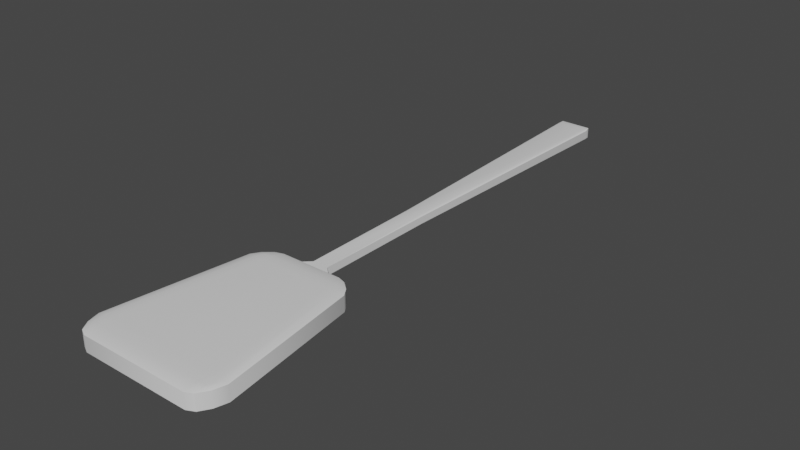 # Source: oar.blend  (saved by Blender 3.6.11; exported with 4.5.12 LTS)
import bpy
from mathutils import Matrix  # noqa: F401  (used for matrix-valued properties, if any)

bpy.ops.wm.read_factory_settings(use_empty=True)
scene = bpy.context.scene
scene.name = 'Scene'

# ---- collections
col_collection = bpy.data.collections.new('Collection'); scene.collection.children.link(col_collection)

# ---- materials (node trees are filled in below, after node groups)
mat_material = bpy.data.materials.new('Material')
mat_material.alpha_threshold = 0.0
mat_material.use_transparent_shadow = False
mat_material.roughness = 0.5
mat_material.line_color = (0.0, 0.0, 0.0, 1.0)

# ---- node groups
ng_auto_smooth = bpy.data.node_groups.new('Auto Smooth', 'GeometryNodeTree')
_s = ng_auto_smooth.interface.new_socket(name='Geometry', in_out='OUTPUT', socket_type='NodeSocketGeometry')
_s = ng_auto_smooth.interface.new_socket(name='Geometry', in_out='INPUT', socket_type='NodeSocketGeometry')
_s = ng_auto_smooth.interface.new_socket(name='Angle', in_out='INPUT', socket_type='NodeSocketFloat')
_s.subtype = 'ANGLE'
_s.min_value = 0.0
_s.max_value = 3.142
ng_auto_smooth.is_modifier = True
_N = ng_auto_smooth.nodes; _L = ng_auto_smooth.links
n0 = _N.new('NodeGroupOutput'); n0.name = 'Group Output'; n0.location = (480, -100)
n1 = _N.new('NodeGroupInput'); n1.name = 'Group Input'; n1.location = (-420, -300)
n2 = _N.new('NodeGroupInput'); n2.name = 'Group Input.001'; n2.location = (-60, -100)
n3 = _N.new('GeometryNodeSetShadeSmooth'); n3.name = 'Set Shade Smooth'; n3.location = (120, -100)
n3.domain = 'EDGE'
n4 = _N.new('GeometryNodeSetShadeSmooth'); n4.name = 'Set Shade Smooth.001'; n4.location = (300, -100)
n5 = _N.new('GeometryNodeInputMeshEdgeAngle'); n5.name = 'Edge Angle'; n5.location = (-420, -220)
n6 = _N.new('GeometryNodeInputEdgeSmooth'); n6.name = 'Is Edge Smooth'; n6.location = (-60, -160)
n7 = _N.new('GeometryNodeInputShadeSmooth'); n7.name = 'Is Face Smooth'; n7.location = (-240, -340)
n8 = _N.new('FunctionNodeBooleanMath'); n8.name = 'Boolean Math'; n8.location = (-60, -220)
n9 = _N.new('FunctionNodeCompare'); n9.name = 'Compare'; n9.location = (-240, -180)
n9.operation = 'LESS_EQUAL'
_L.new(n5.outputs[0], n9.inputs[0])
_L.new(n4.outputs[0], n0.inputs[0])
_L.new(n1.outputs[1], n9.inputs[1])
_L.new(n9.outputs[0], n8.inputs[0])
_L.new(n7.outputs[0], n8.inputs[1])
_L.new(n2.outputs[0], n3.inputs[0])
_L.new(n6.outputs[0], n3.inputs[1])
_L.new(n3.outputs[0], n4.inputs[0])
_L.new(n8.outputs[0], n3.inputs[2])
n0.is_active_output = True

# ---- material node trees
mat_material.use_nodes = True; mat_material.node_tree.nodes.clear()
_N = mat_material.node_tree.nodes; _L = mat_material.node_tree.links
n0 = _N.new('ShaderNodeOutputMaterial'); n0.name = 'Material Output'; n0.location = (300, 300)
n1 = _N.new('ShaderNodeBsdfPrincipled'); n1.name = 'Principled BSDF'; n1.location = (10, 300)
n1.distribution = 'GGX'
n1.subsurface_method = 'RANDOM_WALK_SKIN'
n1.inputs[3].default_value = 1.45
n1.inputs[27].default_value = (0.0, 0.0, 0.0, 1.0)
n1.inputs[28].default_value = 1.0
_L.new(n1.outputs[0], n0.inputs[0])
n0.is_active_output = True

# ---- world
world_world = bpy.data.worlds.new('World'); scene.world = world_world
world_world.use_nodes = True; world_world.node_tree.nodes.clear()
_N = world_world.node_tree.nodes; _L = world_world.node_tree.links
n0 = _N.new('ShaderNodeOutputWorld'); n0.name = 'World Output'; n0.location = (300, 300)
n1 = _N.new('ShaderNodeBackground'); n1.name = 'Background'; n1.location = (10, 300)
n1.inputs[0].default_value = (0.05088, 0.05088, 0.05088, 1.0)
_L.new(n1.outputs[0], n0.inputs[0])
n0.is_active_output = True
world_world.color = (0.05088, 0.05088, 0.05088)
world_world.use_sun_shadow = False
world_world.sun_shadow_jitter_overblur = 0.0

# ---- meshes
me_cube = bpy.data.meshes.new('Cube')
me_cube.from_pydata([(0.1505, -2.349, 0.03423), (0.319, -2.557, 0.08477), (0.4725, -2.536, 0.06728), (0.2803, -2.408, 0.07601), (0.3488, -2.399, 0.06728), (0.3519, -2.43, 0.07564), (0.3925, -2.556, 0.08243), (0.2966, -2.482, 0.08243), (0.3652, -2.482, 0.08016), (0.4241, -2.461, 0.06728), (0.4507, -2.543, 0.07601), (0.4048, -2.473, 0.07564), (0.319, -2.557, -0.08477), (0.1505, -2.349, -0.03423), (0.4725, -2.536, -0.06728), (0.2966, -2.482, -0.08243), (0.3925, -2.556, -0.08243), (0.3652, -2.482, -0.08016), (0.3488, -2.399, -0.06728), (0.2803, -2.408, -0.07601), (0.3519, -2.43, -0.07564), (0.4507, -2.543, -0.07601), (0.4241, -2.461, -0.06728), (0.4048, -2.473, -0.07564), (0.6426, -3.763, 0.06728), (0.5054, -3.757, 0.08477), (0.4904, -3.992, 0.06728), (0.6235, -3.762, 0.07601), (0.6108, -3.875, 0.06728), (0.5931, -3.868, 0.07564), (0.4946, -3.87, 0.08243), (0.5724, -3.759, 0.08243), (0.5578, -3.867, 0.08016), (0.5561, -3.96, 0.06728), (0.4907, -3.959, 0.07601), (0.5542, -3.928, 0.07564), (0.6426, -3.763, -0.06728), (0.4904, -3.992, -0.06728), (0.5054, -3.757, -0.08477), (0.6108, -3.875, -0.06728), (0.6235, -3.762, -0.07601), (0.5931, -3.868, -0.07564), (0.4907, -3.959, -0.07601), (0.5561, -3.96, -0.06728), (0.5542, -3.928, -0.07564), (0.5724, -3.759, -0.08243), (0.4946, -3.87, -0.08243), (0.5578, -3.867, -0.08016), (-0.1505, -2.349, 0.03423), (-0.4725, -2.536, 0.06728), (-0.319, -2.557, 0.08477), (-0.3488, -2.399, 0.06728), (-0.2803, -2.408, 0.07601), (-0.3519, -2.43, 0.07564), (-0.4507, -2.543, 0.07601), (-0.4241, -2.461, 0.06728), (-0.4048, -2.473, 0.07564), (-0.2966, -2.482, 0.08243), (-0.3925, -2.556, 0.08243), (-0.3652, -2.482, 0.08016), (-0.4725, -2.536, -0.06728), (-0.1505, -2.349, -0.03423), (-0.319, -2.557, -0.08477), (-0.4241, -2.461, -0.06728), (-0.4507, -2.543, -0.07601), (-0.4048, -2.473, -0.07564), (-0.2803, -2.408, -0.07601), (-0.3488, -2.399, -0.06728), (-0.3519, -2.43, -0.07564), (-0.3925, -2.556, -0.08243), (-0.2966, -2.482, -0.08243), (-0.3652, -2.482, -0.08016), (-0.6426, -3.763, 0.06728), (-0.4904, -3.992, 0.06728), (-0.5054, -3.757, 0.08477), (-0.6108, -3.875, 0.06728), (-0.6235, -3.762, 0.07601), (-0.5931, -3.868, 0.07564), (-0.4907, -3.959, 0.07601), (-0.5561, -3.96, 0.06728), (-0.5542, -3.928, 0.07564), (-0.5724, -3.759, 0.08243), (-0.4946, -3.87, 0.08243), (-0.5578, -3.867, 0.08016), (-0.5054, -3.757, -0.08477), (-0.4904, -3.992, -0.06728), (-0.6426, -3.763, -0.06728), (-0.4946, -3.87, -0.08243), (-0.5724, -3.759, -0.08243), (-0.5578, -3.867, -0.08016), (-0.5561, -3.96, -0.06728), (-0.4907, -3.959, -0.07601), (-0.5542, -3.928, -0.07564), (-0.6235, -3.762, -0.07601), (-0.6108, -3.875, -0.06728), (-0.5931, -3.868, -0.07564), (-0.275, -2.375, -0.06728), (0.275, -2.375, -0.06728), (0.275, -2.375, 0.06728), (-0.275, -2.375, 0.06728), (-0.108, 1.264, -0.03584), (-0.1396, 1.24, -0.04663), (0.108, 1.264, -0.03584), (0.1396, 1.24, -0.04663), (0.108, 1.264, 0.03584), (0.1396, 1.24, 0.04663), (-0.108, 1.264, 0.03584), (-0.1396, 1.24, 0.04663), (-0.07092, -2.276, -0.03464), (-0.09151, -2.3, -0.03662), (0.07092, -2.276, -0.03464), (0.09151, -2.3, -0.03662), (0.07092, -2.276, 0.03464), (0.09151, -2.3, 0.03662), (-0.07092, -2.276, 0.03464), (-0.09151, -2.3, 0.03662), (-0.1178, 1.181, -0.05109), (-0.1524, 1.181, -0.03938), (-0.1404, 1.236, -0.04691), (-0.1422, 1.181, -0.04766), (0.1524, 1.181, -0.03938), (0.1178, 1.181, -0.05109), (0.1404, 1.236, -0.04691), (0.1422, 1.181, -0.04766), (0.1178, 1.181, 0.05109), (0.1524, 1.181, 0.03938), (0.1404, 1.236, 0.04691), (0.1422, 1.181, 0.04766), (-0.1524, 1.181, 0.03938), (-0.1178, 1.181, 0.05109), (-0.1404, 1.236, 0.04691), (-0.1422, 1.181, 0.04766), (0.07851, -1.195, -0.03161), (0.07329, -1.192, -0.0391), (0.06092, -1.185, -0.04395), (-0.07851, -1.195, -0.03161), (-0.07329, -1.192, -0.0391), (-0.06092, -1.185, -0.04395), (-0.06092, -1.185, 0.04395), (-0.07329, -1.192, 0.0391), (-0.07851, -1.195, 0.03161), (0.06092, -1.185, 0.04395), (0.07329, -1.192, 0.0391), (0.07851, -1.195, 0.03161)], [], [(62, 12, 38, 84), (86, 72, 49, 60), (37, 26, 73, 85), (1, 50, 74, 25), (14, 2, 24, 36), (98, 3, 5, 4), (3, 7, 8, 5), (1, 6, 8, 7), (6, 10, 11, 8), (2, 9, 11, 10), (9, 4, 5, 11), (5, 8, 11), (12, 15, 17, 16), (15, 19, 20, 17), (97, 18, 20, 19), (18, 22, 23, 20), (14, 21, 23, 22), (21, 16, 17, 23), (17, 20, 23), (24, 27, 29, 28), (27, 31, 32, 29), (25, 30, 32, 31), (30, 34, 35, 32), (26, 33, 35, 34), (33, 28, 29, 35), (29, 32, 35), (36, 39, 41, 40), (39, 43, 44, 41), (37, 42, 44, 43), (42, 46, 47, 44), (38, 45, 47, 46), (45, 40, 41, 47), (41, 44, 47), (99, 51, 53, 52), (51, 55, 56, 53), (49, 54, 56, 55), (54, 58, 59, 56), (50, 57, 59, 58), (57, 52, 53, 59), (53, 56, 59), (60, 63, 65, 64), (63, 67, 68, 65), (96, 66, 68, 67), (66, 70, 71, 68), (62, 69, 71, 70), (69, 64, 65, 71), (65, 68, 71), (72, 75, 77, 76), (75, 79, 80, 77), (73, 78, 80, 79), (78, 82, 83, 80), (74, 81, 83, 82), (81, 76, 77, 83), (77, 80, 83), (84, 87, 89, 88), (87, 91, 92, 89), (85, 90, 92, 91), (90, 94, 95, 92), (86, 93, 95, 94), (93, 88, 89, 95), (89, 92, 95), (62, 84, 88, 69), (69, 88, 93, 64), (64, 93, 86, 60), (12, 62, 70, 15), (15, 70, 66, 19), (19, 66, 96, 97), (2, 14, 22, 9), (9, 22, 18, 4), (4, 18, 97, 98), (85, 73, 79, 90), (90, 79, 75, 94), (94, 75, 72, 86), (26, 37, 43, 33), (33, 43, 39, 28), (28, 39, 36, 24), (99, 96, 67, 51), (51, 67, 63, 55), (55, 63, 60, 49), (25, 74, 82, 30), (30, 82, 78, 34), (34, 78, 73, 26), (1, 25, 31, 6), (6, 31, 27, 10), (10, 27, 24, 2), (84, 38, 46, 87), (87, 46, 42, 91), (91, 42, 37, 85), (74, 50, 58, 81), (81, 58, 54, 76), (76, 54, 49, 72), (50, 1, 7, 57), (57, 7, 3, 52), (52, 3, 98, 99), (38, 12, 16, 45), (45, 16, 21, 40), (40, 21, 14, 36), (138, 141, 124, 129), (61, 13, 97, 96), (13, 0, 98, 97), (48, 61, 96, 99), (0, 48, 99, 98), (0, 13, 111, 110, 112, 113), (143, 132, 120, 125), (135, 140, 128, 117), (107, 101, 118, 117, 128, 130), (61, 48, 115, 114, 108, 109), (100, 106, 104, 102), (48, 0, 113, 112, 114, 115), (100, 102, 103, 101), (103, 105, 126, 125, 120, 122), (102, 104, 105, 103), (105, 107, 130, 129, 124, 126), (106, 100, 101, 107), (101, 103, 122, 121, 116, 118), (104, 106, 107, 105), (13, 61, 109, 108, 110, 111), (116, 119, 118), (119, 117, 118), (120, 123, 122), (123, 121, 122), (124, 127, 126), (127, 125, 126), (128, 131, 130), (131, 129, 130), (132, 110, 133), (133, 110, 134), (135, 117, 119, 136), (136, 119, 116, 137), (138, 129, 131, 139), (139, 131, 128, 140), (141, 112, 142), (142, 112, 143), (134, 137, 116, 121), (110, 108, 137, 134), (127, 142, 143, 125), (124, 141, 142, 127), (114, 139, 140), (114, 138, 139), (108, 136, 137), (108, 135, 136), (123, 133, 134, 121), (120, 132, 133, 123), (108, 114, 140, 135), (112, 110, 132, 143), (114, 112, 141, 138)])
me_cube.polygons.foreach_set('use_smooth', [True] * 146)
_uv = me_cube.uv_layers.new(name='UVMap')
_uv.uv.foreach_set('vector', [0.1508, 0.5258, 0.3492, 0.5258, 0.3492, 0.7242, 0.1508, 0.7242, 0.4008, 0.02579, 0.5992, 0.02579, 0.5992, 0.2242, 0.4008, 0.2242, 0.4008, 0.7758, 0.5992, 0.7758, 0.5992, 0.9742, 0.4008, 0.9742, 0.6508, 0.5258, 0.8492, 0.5258, 0.8492, 0.7242, 0.6508, 0.7242, 0.4008, 0.5258, 0.5992, 0.5258, 0.5992, 0.7242, 0.4008, 0.7242, 0.5992, 0.4742, 0.6121, 0.4742, 0.6115, 0.4865, 0.5992, 0.4871, 0.6121, 0.4742, 0.625, 0.4742, 0.625, 0.4865, 0.6115, 0.4865, 0.6508, 0.5258, 0.6379, 0.5258, 0.6385, 0.5, 0.6508, 0.5, 0.6379, 0.5258, 0.6121, 0.5258, 0.6115, 0.5135, 0.6385, 0.5, 0.5992, 0.5258, 0.5992, 0.5129, 0.6115, 0.5135, 0.6121, 0.5258, 0.5992, 0.5129, 0.5992, 0.4871, 0.6115, 0.4865, 0.6115, 0.5135, 0.6115, 0.4865, 0.625, 0.4865, 0.6115, 0.4932, 0.3492, 0.5258, 0.3492, 0.5129, 0.3615, 0.5135, 0.3621, 0.5258, 0.3492, 0.5129, 0.3492, 0.5, 0.3615, 0.5, 0.3615, 0.5135, 0.4008, 0.4742, 0.4008, 0.4871, 0.375, 0.4865, 0.375, 0.4742, 0.4008, 0.4871, 0.4008, 0.5129, 0.3885, 0.5135, 0.375, 0.4865, 0.4008, 0.5258, 0.3879, 0.5258, 0.3885, 0.5135, 0.4008, 0.5129, 0.3879, 0.5258, 0.3621, 0.5258, 0.3615, 0.5135, 0.3885, 0.5135, 0.3615, 0.5135, 0.3615, 0.5, 0.3682, 0.5135, 0.5992, 0.7242, 0.6121, 0.7242, 0.6115, 0.7365, 0.5992, 0.7371, 0.6121, 0.7242, 0.6379, 0.7242, 0.6385, 0.75, 0.6115, 0.7365, 0.6508, 0.7242, 0.6508, 0.75, 0.6385, 0.75, 0.6379, 0.7242, 0.625, 0.7758, 0.6121, 0.7758, 0.6115, 0.7635, 0.625, 0.7635, 0.5992, 0.7758, 0.5992, 0.7629, 0.6115, 0.7635, 0.6121, 0.7758, 0.5992, 0.7629, 0.5992, 0.7371, 0.6115, 0.7365, 0.6115, 0.7635, 0.6115, 0.7568, 0.625, 0.7635, 0.6115, 0.7635, 0.4008, 0.7242, 0.4008, 0.7371, 0.3885, 0.7365, 0.3879, 0.7242, 0.4008, 0.7371, 0.4008, 0.7629, 0.375, 0.7635, 0.3885, 0.7365, 0.4008, 0.7758, 0.375, 0.7758, 0.375, 0.7635, 0.4008, 0.7629, 0.3492, 0.75, 0.3492, 0.7371, 0.3615, 0.7365, 0.3615, 0.75, 0.3492, 0.7242, 0.3621, 0.7242, 0.3615, 0.7365, 0.3492, 0.7371, 0.3621, 0.7242, 0.3879, 0.7242, 0.3885, 0.7365, 0.3615, 0.7365, 0.3682, 0.7365, 0.3615, 0.75, 0.3615, 0.7365, 0.5992, 0.2758, 0.5992, 0.2629, 0.6115, 0.2635, 0.6121, 0.2758, 0.5992, 0.2629, 0.5992, 0.2371, 0.6115, 0.2365, 0.6115, 0.2635, 0.5992, 0.2242, 0.6121, 0.2242, 0.6115, 0.2365, 0.5992, 0.2371, 0.6121, 0.2242, 0.625, 0.2242, 0.625, 0.2365, 0.6115, 0.2365, 0.8492, 0.5258, 0.8492, 0.5, 0.875, 0.5135, 0.875, 0.5258, 0.625, 0.2758, 0.6121, 0.2758, 0.6115, 0.2635, 0.625, 0.25, 0.6115, 0.2432, 0.6115, 0.2365, 0.625, 0.2365, 0.4008, 0.2242, 0.4008, 0.2371, 0.375, 0.2365, 0.375, 0.2242, 0.4008, 0.2371, 0.4008, 0.2629, 0.375, 0.2635, 0.375, 0.2365, 0.4008, 0.2758, 0.375, 0.2758, 0.375, 0.2635, 0.4008, 0.2629, 0.1508, 0.5, 0.1508, 0.5129, 0.1385, 0.5135, 0.1385, 0.5, 0.1508, 0.5258, 0.1379, 0.5258, 0.1385, 0.5135, 0.1508, 0.5129, 0.1379, 0.5258, 0.125, 0.5258, 0.125, 0.5135, 0.1385, 0.5135, 0.125, 0.5135, 0.1385, 0.5, 0.1385, 0.5135, 0.5992, 0.02579, 0.5992, 0.01291, 0.6115, 0.01346, 0.6121, 0.02579, 0.5992, 0.01291, 0.5992, 0.0, 0.6115, 0.0, 0.6115, 0.01346, 0.5992, 0.9742, 0.6121, 0.9742, 0.6115, 1.0, 0.5992, 1.0, 0.6121, 0.9742, 0.625, 0.9742, 0.625, 1.0, 0.6115, 1.0, 0.8492, 0.7242, 0.875, 0.7242, 0.875, 0.7365, 0.8492, 0.75, 0.625, 0.02579, 0.6121, 0.02579, 0.6115, 0.01346, 0.625, 0.01346, 0.6115, 0.01346, 0.6115, 0.0, 0.625, 0.01346, 0.1508, 0.7242, 0.1508, 0.7371, 0.1385, 0.7365, 0.1379, 0.7242, 0.1508, 0.7371, 0.1508, 0.75, 0.1385, 0.75, 0.1385, 0.7365, 0.4008, 0.9742, 0.4008, 1.0, 0.375, 0.9865, 0.375, 0.9742, 0.4008, 0.0, 0.4008, 0.01291, 0.375, 0.01346, 0.375, 0.0, 0.4008, 0.02579, 0.375, 0.02579, 0.375, 0.01346, 0.4008, 0.01291, 0.125, 0.7242, 0.1379, 0.7242, 0.1385, 0.7365, 0.125, 0.7365, 0.1385, 0.7365, 0.1385, 0.75, 0.125, 0.7365, 0.1508, 0.5258, 0.1508, 0.7242, 0.1379, 0.7242, 0.1379, 0.5258, 0.1379, 0.5258, 0.1379, 0.7242, 0.125, 0.7242, 0.125, 0.5258, 0.375, 0.2242, 0.375, 0.02579, 0.4008, 0.02579, 0.4008, 0.2242, 0.3492, 0.5258, 0.1508, 0.5258, 0.1508, 0.5129, 0.3492, 0.5129, 0.3492, 0.5129, 0.1508, 0.5129, 0.1508, 0.5, 0.3492, 0.5, 0.375, 0.4742, 0.375, 0.2758, 0.4008, 0.2758, 0.4008, 0.4742, 0.5992, 0.5258, 0.4008, 0.5258, 0.4008, 0.5129, 0.5992, 0.5129, 0.5992, 0.5129, 0.4008, 0.5129, 0.4008, 0.4871, 0.5992, 0.4871, 0.5992, 0.4871, 0.4008, 0.4871, 0.4008, 0.4742, 0.5992, 0.4742, 0.4008, 0.9742, 0.5992, 0.9742, 0.5992, 1.0, 0.4008, 1.0, 0.4008, 0.0, 0.5992, 0.0, 0.5992, 0.01291, 0.4008, 0.01291, 0.4008, 0.01291, 0.5992, 0.01291, 0.5992, 0.02579, 0.4008, 0.02579, 0.5992, 0.7758, 0.4008, 0.7758, 0.4008, 0.7629, 0.5992, 0.7629, 0.5992, 0.7629, 0.4008, 0.7629, 0.4008, 0.7371, 0.5992, 0.7371, 0.5992, 0.7371, 0.4008, 0.7371, 0.4008, 0.7242, 0.5992, 0.7242, 0.5992, 0.2758, 0.4008, 0.2758, 0.4008, 0.2629, 0.5992, 0.2629, 0.5992, 0.2629, 0.4008, 0.2629, 0.4008, 0.2371, 0.5992, 0.2371, 0.5992, 0.2371, 0.4008, 0.2371, 0.4008, 0.2242, 0.5992, 0.2242, 0.6508, 0.7242, 0.8492, 0.7242, 0.8492, 0.75, 0.6508, 0.75, 0.625, 0.7758, 0.625, 0.9742, 0.6121, 0.9742, 0.6121, 0.7758, 0.6121, 0.7758, 0.6121, 0.9742, 0.5992, 0.9742, 0.5992, 0.7758, 0.6508, 0.5258, 0.6508, 0.7242, 0.6379, 0.7242, 0.6379, 0.5258, 0.6379, 0.5258, 0.6379, 0.7242, 0.6121, 0.7242, 0.6121, 0.5258, 0.6121, 0.5258, 0.6121, 0.7242, 0.5992, 0.7242, 0.5992, 0.5258, 0.1508, 0.7242, 0.3492, 0.7242, 0.3492, 0.7371, 0.1508, 0.7371, 0.1508, 0.7371, 0.3492, 0.7371, 0.3492, 0.75, 0.1508, 0.75, 0.375, 0.9742, 0.375, 0.7758, 0.4008, 0.7758, 0.4008, 0.9742, 0.8492, 0.7242, 0.8492, 0.5258, 0.875, 0.5258, 0.875, 0.7242, 0.625, 0.02579, 0.625, 0.2242, 0.6121, 0.2242, 0.6121, 0.02579, 0.6121, 0.02579, 0.6121, 0.2242, 0.5992, 0.2242, 0.5992, 0.02579, 0.8492, 0.5258, 0.6508, 0.5258, 0.6508, 0.5, 0.8492, 0.5, 0.625, 0.2758, 0.625, 0.4742, 0.6121, 0.4742, 0.6121, 0.2758, 0.6121, 0.2758, 0.6121, 0.4742, 0.5992, 0.4742, 0.5992, 0.2758, 0.3492, 0.7242, 0.3492, 0.5258, 0.3621, 0.5258, 0.3621, 0.7242, 0.3621, 0.7242, 0.3621, 0.5258, 0.3879, 0.5258, 0.3879, 0.7242, 0.3879, 0.7242, 0.3879, 0.5258, 0.4008, 0.5258, 0.4008, 0.7242, 0.5992, 0.2985, 0.5992, 0.4515, 0.5992, 0.4515, 0.5992, 0.2985, 0.4008, 0.2758, 0.4008, 0.4742, 0.4008, 0.4742, 0.4008, 0.2758, 0.4008, 0.4742, 0.5992, 0.4742, 0.5992, 0.4742, 0.4008, 0.4742, 0.5992, 0.2758, 0.4008, 0.2758, 0.4008, 0.2758, 0.5992, 0.2758, 0.5992, 0.4742, 0.5992, 0.2758, 0.5992, 0.2758, 0.5992, 0.4742, 0.5992, 0.4742, 0.4008, 0.4742, 0.4008, 0.4742, 0.4235, 0.4742, 0.5765, 0.4742, 0.5992, 0.4742, 0.5765, 0.4742, 0.4235, 0.4742, 0.4235, 0.4742, 0.5765, 0.4742, 0.4235, 0.2758, 0.5765, 0.2758, 0.5765, 0.2758, 0.4235, 0.2758, 0.5949, 0.2801, 0.4051, 0.2801, 0.4049, 0.2799, 0.4235, 0.2758, 0.5765, 0.2758, 0.5951, 0.2799, 0.4008, 0.2758, 0.5992, 0.2758, 0.5992, 0.2758, 0.5765, 0.2758, 0.4235, 0.2758, 0.4008, 0.2758, 0.4304, 0.3054, 0.5696, 0.3054, 0.5696, 0.4446, 0.4304, 0.4446, 0.5992, 0.2758, 0.5992, 0.4742, 0.5992, 0.4742, 0.5992, 0.4515, 0.5992, 0.2985, 0.5992, 0.2758, 0.4304, 0.3054, 0.4304, 0.4446, 0.4051, 0.4699, 0.4051, 0.2801, 0.4051, 0.4699, 0.5949, 0.4699, 0.5951, 0.4701, 0.5765, 0.4742, 0.4235, 0.4742, 0.4049, 0.4701, 0.4304, 0.4446, 0.5696, 0.4446, 0.5949, 0.4699, 0.4051, 0.4699, 0.5949, 0.4699, 0.5949, 0.2801, 0.5951, 0.2799, 0.5992, 0.2985, 0.5992, 0.4515, 0.5951, 0.4701, 0.5696, 0.3054, 0.4304, 0.3054, 0.4051, 0.2801, 0.5949, 0.2801, 0.4051, 0.2801, 0.4051, 0.4699, 0.4049, 0.4701, 0.4008, 0.4515, 0.4008, 0.2985, 0.4049, 0.2799, 0.5696, 0.4446, 0.5696, 0.3054, 0.5949, 0.2801, 0.5949, 0.4699, 0.4008, 0.4742, 0.4008, 0.2758, 0.4008, 0.2758, 0.4008, 0.2985, 0.4008, 0.4515, 0.4008, 0.4742, 0.4008, 0.2985, 0.4008, 0.2825, 0.4049, 0.2799, 0.4008, 0.2825, 0.4008, 0.2758, 0.4049, 0.2799, 0.4235, 0.4742, 0.4075, 0.4742, 0.4049, 0.4701, 0.4075, 0.4742, 0.4008, 0.4742, 0.4049, 0.4701, 0.5992, 0.4515, 0.5992, 0.4675, 0.5951, 0.4701, 0.5992, 0.4675, 0.5992, 0.4742, 0.5951, 0.4701, 0.5765, 0.2758, 0.5925, 0.2758, 0.5951, 0.2799, 0.5925, 0.2758, 0.5992, 0.2758, 0.5951, 0.2799, 0.4235, 0.4742, 0.4008, 0.4742, 0.4008, 0.4742, 0.4008, 0.4742, 0.4008, 0.4515, 0.4008, 0.4515, 0.4235, 0.2758, 0.4235, 0.2758, 0.4008, 0.2758, 0.4008, 0.2758, 0.4008, 0.2758, 0.4008, 0.2758, 0.4008, 0.2985, 0.4008, 0.2985, 0.5992, 0.2985, 0.5992, 0.2985, 0.5992, 0.2758, 0.5992, 0.2758, 0.5992, 0.2758, 0.5992, 0.2758, 0.5765, 0.2758, 0.5765, 0.2758, 0.5992, 0.4515, 0.5992, 0.4742, 0.5992, 0.4742, 0.5992, 0.4742, 0.5765, 0.4742, 0.5765, 0.4742, 0.4008, 0.4515, 0.4008, 0.2985, 0.4008, 0.2985, 0.4008, 0.4515, 0.4008, 0.4515, 0.4008, 0.2985, 0.4008, 0.2985, 0.4008, 0.4515, 0.5992, 0.4742, 0.5992, 0.4742, 0.5765, 0.4742, 0.5765, 0.4742, 0.5992, 0.4515, 0.5992, 0.4515, 0.5992, 0.4742, 0.5992, 0.4742, 0.5992, 0.2758, 0.5992, 0.2758, 0.5765, 0.2758, 0.5992, 0.2985, 0.5992, 0.2985, 0.5992, 0.2758, 0.4008, 0.2758, 0.4008, 0.2758, 0.4008, 0.2985, 0.4235, 0.2758, 0.4235, 0.2758, 0.4008, 0.2758, 0.4008, 0.4742, 0.4008, 0.4742, 0.4008, 0.4515, 0.4008, 0.4515, 0.4235, 0.4742, 0.4235, 0.4742, 0.4008, 0.4742, 0.4008, 0.4742, 0.4235, 0.2758, 0.5765, 0.2758, 0.5765, 0.2758, 0.4235, 0.2758, 0.5765, 0.4742, 0.4235, 0.4742, 0.4235, 0.4742, 0.5765, 0.4742, 0.5992, 0.2985, 0.5992, 0.4515, 0.5992, 0.4515, 0.5992, 0.2985])
me_cube.materials.append(mat_material)
me_cube.use_mirror_vertex_groups = False
me_cube.update()

# ---- objects
ob_cube = bpy.data.objects.new('Cube', me_cube)

# ---- transforms, parenting, visibility, modifiers, constraints
ob_cube.location = (0.0, 0.0, 0.0)
ob_cube.lock_rotations_4d = False
ob_cube.empty_display_type = 'ARROWS'
ob_cube.lineart.crease_threshold = 0.0
_m = ob_cube.modifiers.new('Auto Smooth', 'NODES')
_m.node_group = ng_auto_smooth
_gi = [s.identifier for s in ng_auto_smooth.interface.items_tree if s.item_type == 'SOCKET' and s.in_out == 'INPUT']
_m[_gi[1]] = 0.5236  # Angle

# ---- collection membership
col_collection.objects.link(ob_cube)

# ---- scene / render settings (as saved in the file)
scene.frame_start = 1; scene.frame_end = 250; scene.frame_set(1)
scene.render.engine = 'BLENDER_EEVEE_NEXT'
scene.cycles.sampling_pattern = 'TABULATED_SOBOL'
scene.view_settings.view_transform = 'Filmic'
bpy.context.view_layer.update()

# ---- added for rendering (the .blend has no active camera and no usable light): camera, sun
cam_auto = bpy.data.cameras.new('AutoCamera')
cam_auto.lens = 50.0
cam_auto.sensor_width = 36.0
cam_auto.clip_end = 1000.0
ob_auto_camera = bpy.data.objects.new('AutoCamera', cam_auto)
scene.collection.objects.link(ob_auto_camera)
ob_auto_camera.location = (5.00864, -7.37471, 4.00691)
ob_auto_camera.rotation_euler = (1.09748, -7.21219e-08, 0.694738)
scene.camera = ob_auto_camera
light_auto_sun = bpy.data.lights.new('AutoSun', 'SUN')
light_auto_sun.energy = 3.0
light_auto_sun.angle = 0.0523599
ob_auto_sun = bpy.data.objects.new('AutoSun', light_auto_sun)
scene.collection.objects.link(ob_auto_sun)
ob_auto_sun.rotation_euler = (0.872665, 0.174533, 0.523599)
bpy.context.view_layer.update()
